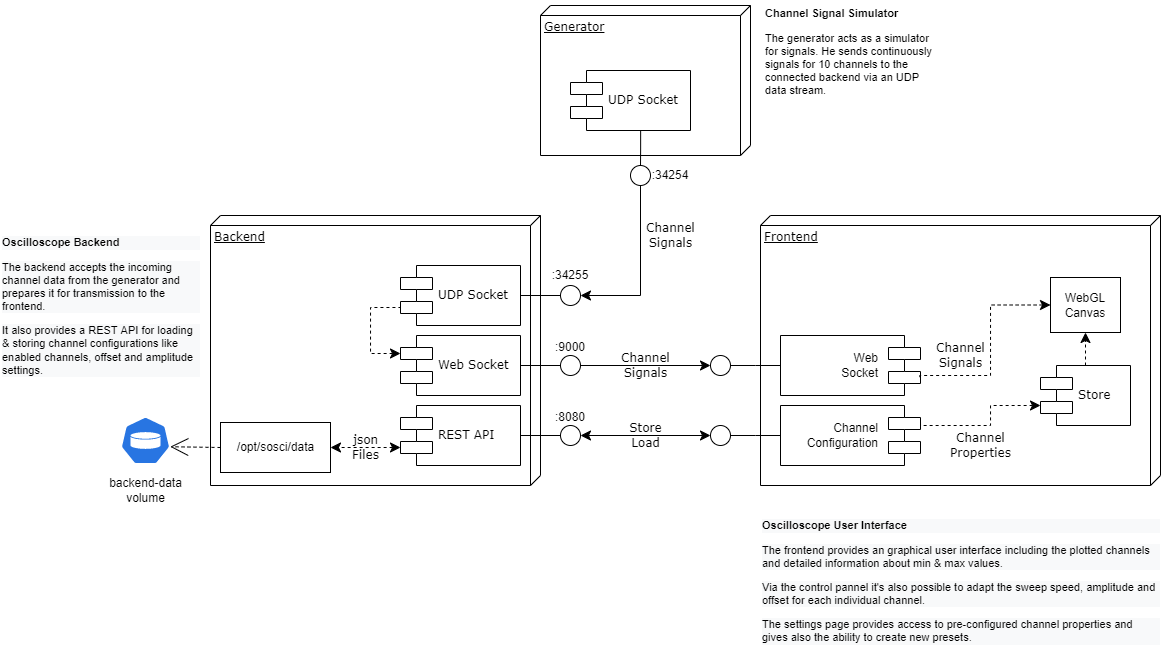

The diagram above was exported from draw.io. Its source (the exported page's mxGraphModel, read from the mxfile embedded in the PNG):
<mxGraphModel dx="1913" dy="1340" grid="1" gridSize="10" guides="1" tooltips="1" connect="1" arrows="1" fold="1" page="1" pageScale="1" pageWidth="1100" pageHeight="850" background="none" math="0" shadow="0">
  <root>
    <mxCell id="0" />
    <mxCell id="1" parent="0" />
    <mxCell id="39150e848f15840c-1" value="Backend" style="verticalAlign=top;align=left;spacingTop=8;spacingLeft=2;spacingRight=12;shape=cube;size=10;direction=south;fontStyle=4;html=1;rounded=0;shadow=0;comic=0;labelBackgroundColor=none;strokeWidth=1;fontFamily=Verdana;fontSize=12" parent="1" vertex="1">
      <mxGeometry x="110" y="90" width="330" height="270" as="geometry" />
    </mxCell>
    <mxCell id="39150e848f15840c-2" value="Generator" style="verticalAlign=top;align=left;spacingTop=8;spacingLeft=2;spacingRight=12;shape=cube;size=10;direction=south;fontStyle=4;html=1;rounded=0;shadow=0;comic=0;labelBackgroundColor=none;strokeWidth=1;fontFamily=Verdana;fontSize=12" parent="1" vertex="1">
      <mxGeometry x="440" y="-120" width="210" height="150" as="geometry" />
    </mxCell>
    <mxCell id="39150e848f15840c-3" value="Frontend" style="verticalAlign=top;align=left;spacingTop=8;spacingLeft=2;spacingRight=12;shape=cube;size=10;direction=south;fontStyle=4;html=1;rounded=0;shadow=0;comic=0;labelBackgroundColor=none;strokeWidth=1;fontFamily=Verdana;fontSize=12" parent="1" vertex="1">
      <mxGeometry x="660" y="90" width="400" height="270" as="geometry" />
    </mxCell>
    <mxCell id="39150e848f15840c-5" value="UDP Socket" style="shape=component;align=left;spacingLeft=36;rounded=0;shadow=0;comic=0;labelBackgroundColor=none;strokeWidth=1;fontFamily=Verdana;fontSize=12;html=1;" parent="1" vertex="1">
      <mxGeometry x="300" y="140" width="120" height="60" as="geometry" />
    </mxCell>
    <mxCell id="39150e848f15840c-6" value="" style="ellipse;whiteSpace=wrap;html=1;rounded=0;shadow=0;comic=0;labelBackgroundColor=none;strokeWidth=1;fontFamily=Verdana;fontSize=12;align=center;" parent="1" vertex="1">
      <mxGeometry x="460" y="160" width="20" height="20" as="geometry" />
    </mxCell>
    <mxCell id="39150e848f15840c-7" value="UDP Socket" style="shape=component;align=left;spacingLeft=36;rounded=0;shadow=0;comic=0;labelBackgroundColor=none;strokeWidth=1;fontFamily=Verdana;fontSize=12;html=1;" parent="1" vertex="1">
      <mxGeometry x="470" y="-55" width="120" height="60" as="geometry" />
    </mxCell>
    <mxCell id="39150e848f15840c-9" value="" style="ellipse;whiteSpace=wrap;html=1;rounded=0;shadow=0;comic=0;labelBackgroundColor=none;strokeWidth=1;fontFamily=Verdana;fontSize=12;align=center;" parent="1" vertex="1">
      <mxGeometry x="530" y="40" width="20" height="20" as="geometry" />
    </mxCell>
    <mxCell id="39150e848f15840c-12" value="Channel&lt;br&gt;Signals" style="edgeStyle=none;rounded=0;html=1;labelBackgroundColor=none;startArrow=none;startFill=0;startSize=8;endArrow=classic;endFill=1;endSize=8;fontFamily=Verdana;fontSize=12;entryX=1;entryY=0.5;entryDx=0;entryDy=0;exitX=0.5;exitY=1;exitDx=0;exitDy=0;" parent="1" source="39150e848f15840c-9" target="39150e848f15840c-6" edge="1">
      <mxGeometry x="-0.4118" y="30" relative="1" as="geometry">
        <Array as="points">
          <mxPoint x="540" y="170" />
        </Array>
        <mxPoint as="offset" />
      </mxGeometry>
    </mxCell>
    <mxCell id="39150e848f15840c-13" style="edgeStyle=elbowEdgeStyle;rounded=0;html=1;labelBackgroundColor=none;startArrow=none;startFill=0;startSize=8;endArrow=none;endFill=0;endSize=16;fontFamily=Verdana;fontSize=12;" parent="1" source="39150e848f15840c-9" target="39150e848f15840c-7" edge="1">
      <mxGeometry relative="1" as="geometry" />
    </mxCell>
    <mxCell id="39150e848f15840c-14" style="edgeStyle=elbowEdgeStyle;rounded=0;html=1;labelBackgroundColor=none;startArrow=none;startFill=0;startSize=8;endArrow=none;endFill=0;endSize=16;fontFamily=Verdana;fontSize=12;" parent="1" source="39150e848f15840c-6" target="39150e848f15840c-5" edge="1">
      <mxGeometry relative="1" as="geometry" />
    </mxCell>
    <mxCell id="39150e848f15840c-17" value="Store&lt;br&gt;Load" style="edgeStyle=orthogonalEdgeStyle;rounded=0;html=1;labelBackgroundColor=none;startArrow=classic;startFill=1;startSize=8;endArrow=classic;endFill=1;endSize=8;fontFamily=Verdana;fontSize=12;entryX=1;entryY=0.5;entryDx=0;entryDy=0;exitX=0;exitY=0.5;exitDx=0;exitDy=0;" parent="1" source="5YSPNzkbMT4IatlBzflK-15" target="5YSPNzkbMT4IatlBzflK-7" edge="1">
      <mxGeometry relative="1" as="geometry">
        <Array as="points">
          <mxPoint x="610" y="310" />
        </Array>
      </mxGeometry>
    </mxCell>
    <mxCell id="5YSPNzkbMT4IatlBzflK-3" value="Web Socket" style="shape=component;align=left;spacingLeft=36;rounded=0;shadow=0;comic=0;labelBackgroundColor=none;strokeWidth=1;fontFamily=Verdana;fontSize=12;html=1;" parent="1" vertex="1">
      <mxGeometry x="300" y="210" width="120" height="60" as="geometry" />
    </mxCell>
    <mxCell id="5YSPNzkbMT4IatlBzflK-4" value="" style="ellipse;whiteSpace=wrap;html=1;rounded=0;shadow=0;comic=0;labelBackgroundColor=none;strokeWidth=1;fontFamily=Verdana;fontSize=12;align=center;" parent="1" vertex="1">
      <mxGeometry x="460" y="230" width="20" height="20" as="geometry" />
    </mxCell>
    <mxCell id="5YSPNzkbMT4IatlBzflK-5" style="edgeStyle=elbowEdgeStyle;rounded=0;html=1;labelBackgroundColor=none;startArrow=none;startFill=0;startSize=8;endArrow=none;endFill=0;endSize=16;fontFamily=Verdana;fontSize=12;" parent="1" source="5YSPNzkbMT4IatlBzflK-4" target="5YSPNzkbMT4IatlBzflK-3" edge="1">
      <mxGeometry relative="1" as="geometry" />
    </mxCell>
    <mxCell id="5YSPNzkbMT4IatlBzflK-6" value="REST API" style="shape=component;align=left;spacingLeft=36;rounded=0;shadow=0;comic=0;labelBackgroundColor=none;strokeWidth=1;fontFamily=Verdana;fontSize=12;html=1;" parent="1" vertex="1">
      <mxGeometry x="300" y="280" width="120" height="60" as="geometry" />
    </mxCell>
    <mxCell id="5YSPNzkbMT4IatlBzflK-7" value="" style="ellipse;whiteSpace=wrap;html=1;rounded=0;shadow=0;comic=0;labelBackgroundColor=none;strokeWidth=1;fontFamily=Verdana;fontSize=12;align=center;" parent="1" vertex="1">
      <mxGeometry x="460" y="300" width="20" height="20" as="geometry" />
    </mxCell>
    <mxCell id="5YSPNzkbMT4IatlBzflK-8" style="edgeStyle=elbowEdgeStyle;rounded=0;html=1;labelBackgroundColor=none;startArrow=none;startFill=0;startSize=8;endArrow=none;endFill=0;endSize=16;fontFamily=Verdana;fontSize=12;" parent="1" source="5YSPNzkbMT4IatlBzflK-7" target="5YSPNzkbMT4IatlBzflK-6" edge="1">
      <mxGeometry relative="1" as="geometry" />
    </mxCell>
    <mxCell id="5YSPNzkbMT4IatlBzflK-14" value="" style="shape=component;align=left;spacingLeft=36;rounded=0;shadow=0;comic=0;labelBackgroundColor=none;strokeWidth=1;fontFamily=Verdana;fontSize=12;html=1;flipV=1;flipH=1;" parent="1" vertex="1">
      <mxGeometry x="680" y="280" width="140" height="60" as="geometry" />
    </mxCell>
    <mxCell id="5YSPNzkbMT4IatlBzflK-15" value="" style="ellipse;whiteSpace=wrap;html=1;rounded=0;shadow=0;comic=0;labelBackgroundColor=none;strokeWidth=1;fontFamily=Verdana;fontSize=12;align=center;" parent="1" vertex="1">
      <mxGeometry x="610" y="300" width="20" height="20" as="geometry" />
    </mxCell>
    <mxCell id="5YSPNzkbMT4IatlBzflK-16" style="edgeStyle=elbowEdgeStyle;rounded=0;html=1;labelBackgroundColor=none;startArrow=none;startFill=0;startSize=8;endArrow=none;endFill=0;endSize=16;fontFamily=Verdana;fontSize=12;" parent="1" source="5YSPNzkbMT4IatlBzflK-15" target="5YSPNzkbMT4IatlBzflK-14" edge="1">
      <mxGeometry relative="1" as="geometry" />
    </mxCell>
    <mxCell id="5YSPNzkbMT4IatlBzflK-17" value="/opt/sosci/data" style="html=1;" parent="1" vertex="1">
      <mxGeometry x="120" y="297" width="110" height="50" as="geometry" />
    </mxCell>
    <mxCell id="5YSPNzkbMT4IatlBzflK-18" value="json&lt;br&gt;Files" style="edgeStyle=none;rounded=0;html=1;dashed=1;labelBackgroundColor=none;startArrow=classic;startFill=1;startSize=8;endArrow=classic;endFill=1;endSize=8;fontFamily=Verdana;fontSize=12;entryX=1;entryY=0.5;entryDx=0;entryDy=0;exitX=0;exitY=0.7;exitDx=0;exitDy=0;" parent="1" source="5YSPNzkbMT4IatlBzflK-6" target="5YSPNzkbMT4IatlBzflK-17" edge="1">
      <mxGeometry relative="1" as="geometry">
        <mxPoint x="770" y="180" as="sourcePoint" />
        <mxPoint x="490" y="180" as="targetPoint" />
      </mxGeometry>
    </mxCell>
    <mxCell id="5YSPNzkbMT4IatlBzflK-19" value="&lt;br&gt;&lt;br&gt;&lt;br&gt;&lt;br&gt;&lt;br&gt;&lt;br&gt;&lt;br&gt;backend-data&lt;br&gt;volume" style="sketch=0;html=1;dashed=0;whitespace=wrap;fillColor=#2875E2;strokeColor=#ffffff;points=[[0.005,0.63,0],[0.1,0.2,0],[0.9,0.2,0],[0.5,0,0],[0.995,0.63,0],[0.72,0.99,0],[0.5,1,0],[0.28,0.99,0]];shape=mxgraph.kubernetes.icon;prIcon=vol" parent="1" vertex="1">
      <mxGeometry x="20" y="291" width="50" height="48" as="geometry" />
    </mxCell>
    <mxCell id="5YSPNzkbMT4IatlBzflK-20" style="edgeStyle=none;rounded=0;html=1;dashed=1;labelBackgroundColor=none;startArrow=none;startFill=0;startSize=8;endArrow=open;endFill=0;endSize=16;fontFamily=Verdana;fontSize=12;entryX=0.995;entryY=0.63;entryDx=0;entryDy=0;exitX=0;exitY=0.5;exitDx=0;exitDy=0;entryPerimeter=0;" parent="1" source="5YSPNzkbMT4IatlBzflK-17" target="5YSPNzkbMT4IatlBzflK-19" edge="1">
      <mxGeometry relative="1" as="geometry">
        <mxPoint x="290" y="332" as="sourcePoint" />
        <mxPoint x="230" y="332" as="targetPoint" />
      </mxGeometry>
    </mxCell>
    <mxCell id="5YSPNzkbMT4IatlBzflK-22" value="" style="shape=component;align=left;spacingLeft=36;rounded=0;shadow=0;comic=0;labelBackgroundColor=none;strokeWidth=1;fontFamily=Verdana;fontSize=12;html=1;flipV=1;flipH=1;" parent="1" vertex="1">
      <mxGeometry x="680" y="210" width="140" height="60" as="geometry" />
    </mxCell>
    <mxCell id="5YSPNzkbMT4IatlBzflK-23" value="" style="ellipse;whiteSpace=wrap;html=1;rounded=0;shadow=0;comic=0;labelBackgroundColor=none;strokeWidth=1;fontFamily=Verdana;fontSize=12;align=center;" parent="1" vertex="1">
      <mxGeometry x="610" y="230" width="20" height="20" as="geometry" />
    </mxCell>
    <mxCell id="5YSPNzkbMT4IatlBzflK-24" style="edgeStyle=elbowEdgeStyle;rounded=0;html=1;labelBackgroundColor=none;startArrow=none;startFill=0;startSize=8;endArrow=none;endFill=0;endSize=16;fontFamily=Verdana;fontSize=12;" parent="1" source="5YSPNzkbMT4IatlBzflK-23" target="5YSPNzkbMT4IatlBzflK-22" edge="1">
      <mxGeometry relative="1" as="geometry" />
    </mxCell>
    <mxCell id="5YSPNzkbMT4IatlBzflK-25" value="Web Socket" style="text;html=1;strokeColor=none;fillColor=none;align=right;verticalAlign=middle;whiteSpace=wrap;rounded=0;" parent="1" vertex="1">
      <mxGeometry x="720" y="225" width="60" height="30" as="geometry" />
    </mxCell>
    <mxCell id="5YSPNzkbMT4IatlBzflK-26" value="Channel&lt;br&gt;Configuration" style="text;html=1;strokeColor=none;fillColor=none;align=right;verticalAlign=middle;whiteSpace=wrap;rounded=0;" parent="1" vertex="1">
      <mxGeometry x="720" y="295" width="60" height="30" as="geometry" />
    </mxCell>
    <mxCell id="5YSPNzkbMT4IatlBzflK-27" value="Channel&lt;br&gt;Signals" style="edgeStyle=orthogonalEdgeStyle;rounded=0;html=1;labelBackgroundColor=none;startArrow=classic;startFill=1;startSize=8;endArrow=none;endFill=0;endSize=8;fontFamily=Verdana;fontSize=12;entryX=1;entryY=0.5;entryDx=0;entryDy=0;exitX=0;exitY=0.5;exitDx=0;exitDy=0;" parent="1" source="5YSPNzkbMT4IatlBzflK-23" target="5YSPNzkbMT4IatlBzflK-4" edge="1">
      <mxGeometry relative="1" as="geometry">
        <Array as="points" />
        <mxPoint x="610" y="435" as="sourcePoint" />
        <mxPoint x="489.99999999994907" y="320" as="targetPoint" />
      </mxGeometry>
    </mxCell>
    <mxCell id="5YSPNzkbMT4IatlBzflK-28" style="edgeStyle=orthogonalEdgeStyle;rounded=0;html=1;labelBackgroundColor=none;startArrow=classic;startFill=1;startSize=8;endArrow=none;endFill=0;endSize=8;fontFamily=Verdana;fontSize=12;entryX=0;entryY=0.7;entryDx=0;entryDy=0;exitX=0;exitY=0.3;exitDx=0;exitDy=0;dashed=1;" parent="1" source="5YSPNzkbMT4IatlBzflK-3" target="39150e848f15840c-5" edge="1">
      <mxGeometry relative="1" as="geometry">
        <Array as="points">
          <mxPoint x="270" y="228" />
          <mxPoint x="270" y="182" />
        </Array>
        <mxPoint x="620.0000000000514" y="250" as="sourcePoint" />
        <mxPoint x="489.99999999994907" y="250" as="targetPoint" />
      </mxGeometry>
    </mxCell>
    <mxCell id="5YSPNzkbMT4IatlBzflK-29" value=":34254" style="text;html=1;strokeColor=none;fillColor=none;align=center;verticalAlign=middle;whiteSpace=wrap;rounded=0;" parent="1" vertex="1">
      <mxGeometry x="540" y="35" width="60" height="30" as="geometry" />
    </mxCell>
    <mxCell id="5YSPNzkbMT4IatlBzflK-30" value=":34255" style="text;html=1;strokeColor=none;fillColor=none;align=center;verticalAlign=middle;whiteSpace=wrap;rounded=0;" parent="1" vertex="1">
      <mxGeometry x="440" y="135" width="60" height="30" as="geometry" />
    </mxCell>
    <mxCell id="5YSPNzkbMT4IatlBzflK-31" value=":9000" style="text;html=1;strokeColor=none;fillColor=none;align=center;verticalAlign=middle;whiteSpace=wrap;rounded=0;" parent="1" vertex="1">
      <mxGeometry x="440" y="207" width="60" height="30" as="geometry" />
    </mxCell>
    <mxCell id="5YSPNzkbMT4IatlBzflK-32" value=":8080" style="text;html=1;strokeColor=none;fillColor=none;align=center;verticalAlign=middle;whiteSpace=wrap;rounded=0;" parent="1" vertex="1">
      <mxGeometry x="440" y="277" width="60" height="30" as="geometry" />
    </mxCell>
    <mxCell id="5YSPNzkbMT4IatlBzflK-33" value="Channel&lt;br&gt;Properties" style="edgeStyle=orthogonalEdgeStyle;rounded=0;html=1;labelBackgroundColor=none;startArrow=classic;startFill=1;startSize=8;endArrow=none;endFill=0;endSize=8;fontFamily=Verdana;fontSize=12;entryX=1;entryY=0.25;entryDx=0;entryDy=0;dashed=1;" parent="1" source="5YSPNzkbMT4IatlBzflK-34" target="5YSPNzkbMT4IatlBzflK-14" edge="1">
      <mxGeometry x="0.2417" y="22" relative="1" as="geometry">
        <Array as="points">
          <mxPoint x="890" y="280" />
          <mxPoint x="890" y="300" />
          <mxPoint x="820" y="300" />
        </Array>
        <mxPoint x="820" y="260" as="sourcePoint" />
        <mxPoint x="310" y="192" as="targetPoint" />
        <mxPoint x="10" y="-2" as="offset" />
      </mxGeometry>
    </mxCell>
    <mxCell id="5YSPNzkbMT4IatlBzflK-34" value="Store" style="shape=component;align=left;spacingLeft=36;rounded=0;shadow=0;comic=0;labelBackgroundColor=none;strokeWidth=1;fontFamily=Verdana;fontSize=12;html=1;" parent="1" vertex="1">
      <mxGeometry x="940" y="240" width="90" height="60" as="geometry" />
    </mxCell>
    <mxCell id="5YSPNzkbMT4IatlBzflK-35" value="Channel&lt;br&gt;Signals" style="edgeStyle=orthogonalEdgeStyle;rounded=0;html=1;labelBackgroundColor=none;startArrow=classic;startFill=1;startSize=8;endArrow=none;endFill=0;endSize=8;fontFamily=Verdana;fontSize=12;entryX=0.005;entryY=0.3;entryDx=0;entryDy=0;dashed=1;entryPerimeter=0;exitX=0;exitY=0.5;exitDx=0;exitDy=0;" parent="1" source="5YSPNzkbMT4IatlBzflK-37" target="5YSPNzkbMT4IatlBzflK-22" edge="1">
      <mxGeometry x="0.5796" y="-20" relative="1" as="geometry">
        <Array as="points">
          <mxPoint x="890" y="180" />
          <mxPoint x="890" y="250" />
          <mxPoint x="819" y="250" />
        </Array>
        <mxPoint x="910" y="290.02857142857147" as="sourcePoint" />
        <mxPoint x="830" y="305" as="targetPoint" />
        <mxPoint as="offset" />
      </mxGeometry>
    </mxCell>
    <mxCell id="5YSPNzkbMT4IatlBzflK-37" value="WebGL&lt;br&gt;Canvas" style="rounded=0;whiteSpace=wrap;html=1;" parent="1" vertex="1">
      <mxGeometry x="950" y="152" width="70" height="55" as="geometry" />
    </mxCell>
    <mxCell id="5YSPNzkbMT4IatlBzflK-38" value="" style="edgeStyle=orthogonalEdgeStyle;rounded=0;html=1;labelBackgroundColor=none;startArrow=none;startFill=0;startSize=8;endArrow=classic;endFill=1;endSize=8;fontFamily=Verdana;fontSize=12;dashed=1;entryX=0.5;entryY=1;entryDx=0;entryDy=0;" parent="1" source="5YSPNzkbMT4IatlBzflK-34" target="5YSPNzkbMT4IatlBzflK-37" edge="1">
      <mxGeometry x="0.2414" y="20" relative="1" as="geometry">
        <Array as="points" />
        <mxPoint x="1040" y="400" as="sourcePoint" />
        <mxPoint x="995" y="200" as="targetPoint" />
        <mxPoint as="offset" />
      </mxGeometry>
    </mxCell>
    <mxCell id="5YSPNzkbMT4IatlBzflK-39" value="&lt;h1 style=&quot;font-size: 11px;&quot;&gt;Channel Signal Simulator&lt;/h1&gt;&lt;p style=&quot;font-size: 11px;&quot;&gt;The generator acts as a simulator for signals. He sends continuously signals for 10 channels to the connected backend via an UDP data stream.&lt;/p&gt;" style="text;html=1;strokeColor=none;fillColor=none;spacing=5;spacingTop=-20;whiteSpace=wrap;overflow=hidden;rounded=0;fontSize=11;" parent="1" vertex="1">
      <mxGeometry x="660" y="-115" width="180" height="140" as="geometry" />
    </mxCell>
    <mxCell id="5YSPNzkbMT4IatlBzflK-40" value="&lt;h1 style=&quot;color: rgb(0, 0, 0); font-family: Helvetica; font-style: normal; font-variant-ligatures: normal; font-variant-caps: normal; letter-spacing: normal; orphans: 2; text-align: left; text-indent: 0px; text-transform: none; widows: 2; word-spacing: 0px; -webkit-text-stroke-width: 0px; background-color: rgb(248, 249, 250); text-decoration-thickness: initial; text-decoration-style: initial; text-decoration-color: initial; font-size: 11px;&quot;&gt;Oscilloscope Backend&lt;/h1&gt;&lt;p style=&quot;color: rgb(0, 0, 0); font-family: Helvetica; font-size: 11px; font-style: normal; font-variant-ligatures: normal; font-variant-caps: normal; font-weight: 400; letter-spacing: normal; orphans: 2; text-align: left; text-indent: 0px; text-transform: none; widows: 2; word-spacing: 0px; -webkit-text-stroke-width: 0px; background-color: rgb(248, 249, 250); text-decoration-thickness: initial; text-decoration-style: initial; text-decoration-color: initial;&quot;&gt;The backend accepts the incoming channel data from the generator and prepares it for transmission to the frontend.&lt;/p&gt;&lt;p style=&quot;color: rgb(0, 0, 0); font-family: Helvetica; font-size: 11px; font-style: normal; font-variant-ligatures: normal; font-variant-caps: normal; font-weight: 400; letter-spacing: normal; orphans: 2; text-align: left; text-indent: 0px; text-transform: none; widows: 2; word-spacing: 0px; -webkit-text-stroke-width: 0px; background-color: rgb(248, 249, 250); text-decoration-thickness: initial; text-decoration-style: initial; text-decoration-color: initial;&quot;&gt;It also provides a REST API for loading &amp;amp; storing channel configurations like enabled channels, offset and amplitude settings.&lt;/p&gt;" style="text;whiteSpace=wrap;html=1;fontSize=11;" parent="1" vertex="1">
      <mxGeometry x="-100" y="97" width="200" height="180" as="geometry" />
    </mxCell>
    <mxCell id="5YSPNzkbMT4IatlBzflK-42" value="&lt;h1 style=&quot;color: rgb(0, 0, 0); font-family: Helvetica; font-style: normal; font-variant-ligatures: normal; font-variant-caps: normal; letter-spacing: normal; orphans: 2; text-align: left; text-indent: 0px; text-transform: none; widows: 2; word-spacing: 0px; -webkit-text-stroke-width: 0px; background-color: rgb(248, 249, 250); text-decoration-thickness: initial; text-decoration-style: initial; text-decoration-color: initial; font-size: 11px;&quot;&gt;Oscilloscope User Interface&lt;/h1&gt;&lt;p style=&quot;color: rgb(0, 0, 0); font-family: Helvetica; font-size: 11px; font-style: normal; font-variant-ligatures: normal; font-variant-caps: normal; font-weight: 400; letter-spacing: normal; orphans: 2; text-align: left; text-indent: 0px; text-transform: none; widows: 2; word-spacing: 0px; -webkit-text-stroke-width: 0px; background-color: rgb(248, 249, 250); text-decoration-thickness: initial; text-decoration-style: initial; text-decoration-color: initial;&quot;&gt;The frontend provides an graphical user interface including the plotted channels and detailed information about min &amp;amp; max values.&lt;/p&gt;&lt;p style=&quot;color: rgb(0, 0, 0); font-family: Helvetica; font-size: 11px; font-style: normal; font-variant-ligatures: normal; font-variant-caps: normal; font-weight: 400; letter-spacing: normal; orphans: 2; text-align: left; text-indent: 0px; text-transform: none; widows: 2; word-spacing: 0px; -webkit-text-stroke-width: 0px; background-color: rgb(248, 249, 250); text-decoration-thickness: initial; text-decoration-style: initial; text-decoration-color: initial;&quot;&gt;Via the control pannel it's also possible to adapt the sweep speed, amplitude and offset for each individual channel.&lt;/p&gt;&lt;p style=&quot;color: rgb(0, 0, 0); font-family: Helvetica; font-size: 11px; font-style: normal; font-variant-ligatures: normal; font-variant-caps: normal; font-weight: 400; letter-spacing: normal; orphans: 2; text-align: left; text-indent: 0px; text-transform: none; widows: 2; word-spacing: 0px; -webkit-text-stroke-width: 0px; background-color: rgb(248, 249, 250); text-decoration-thickness: initial; text-decoration-style: initial; text-decoration-color: initial;&quot;&gt;The settings page provides access to pre-configured channel properties and gives also the ability to create new presets.&lt;/p&gt;" style="text;whiteSpace=wrap;html=1;fontSize=11;" parent="1" vertex="1">
      <mxGeometry x="660" y="380" width="400" height="80" as="geometry" />
    </mxCell>
  </root>
</mxGraphModel>